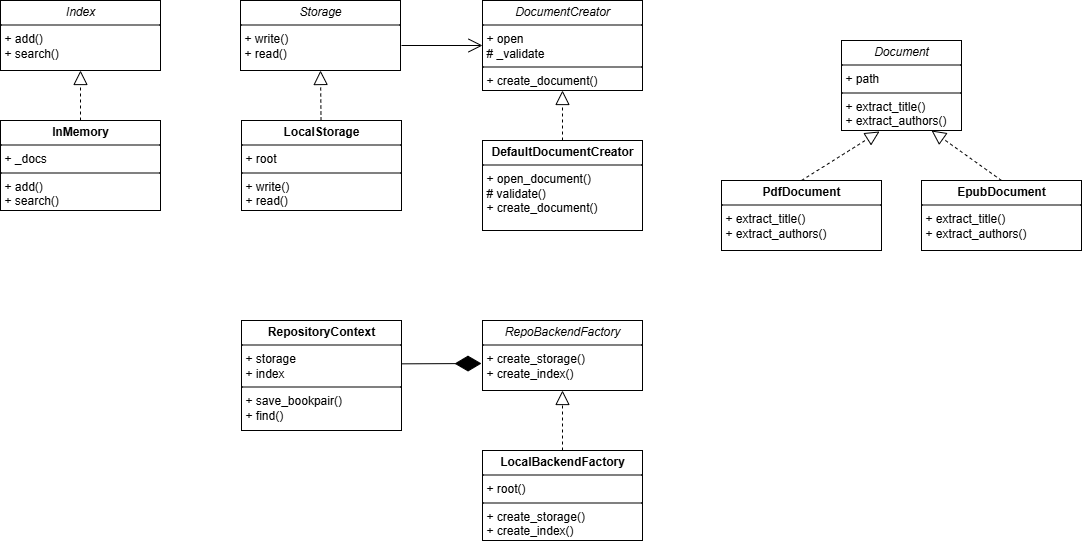

The diagram above was exported from draw.io. Its source (the exported page's mxGraphModel, read from the mxfile embedded in the PNG):
<mxGraphModel dx="1615" dy="979" grid="1" gridSize="10" guides="1" tooltips="1" connect="1" arrows="1" fold="1" page="1" pageScale="1" pageWidth="1390" pageHeight="980" math="0" shadow="0">
  <root>
    <mxCell id="0" />
    <mxCell id="1" parent="0" />
    <mxCell id="xisBD8hLb4Ufhu08fw9X-9" value="&lt;p style=&quot;margin:0px;margin-top:4px;text-align:center;&quot;&gt;&lt;i&gt;Document&lt;/i&gt;&lt;br&gt;&lt;/p&gt;&lt;hr size=&quot;1&quot; style=&quot;border-style:solid;&quot;&gt;&lt;p style=&quot;margin:0px;margin-left:4px;&quot;&gt;+ path&lt;/p&gt;&lt;hr size=&quot;1&quot; style=&quot;border-style:solid;&quot;&gt;&lt;p style=&quot;margin:0px;margin-left:4px;&quot;&gt;+ extract_title()&lt;br&gt;+ extract_authors()&lt;/p&gt;" style="verticalAlign=top;align=left;overflow=fill;html=1;whiteSpace=wrap;" vertex="1" parent="1">
      <mxGeometry x="1080" y="80" width="120" height="90" as="geometry" />
    </mxCell>
    <mxCell id="xisBD8hLb4Ufhu08fw9X-32" value="&lt;p style=&quot;margin:0px;margin-top:4px;text-align:center;&quot;&gt;&lt;b style=&quot;background-color: transparent; color: light-dark(rgb(0, 0, 0), rgb(255, 255, 255));&quot;&gt;PdfDocument&lt;/b&gt;&lt;/p&gt;&lt;hr size=&quot;1&quot; style=&quot;border-style:solid;&quot;&gt;&lt;p style=&quot;margin:0px;margin-left:4px;&quot;&gt;+ extract_title()&lt;/p&gt;&lt;p style=&quot;margin:0px;margin-left:4px;&quot;&gt;+&amp;nbsp;&lt;span style=&quot;background-color: transparent; color: light-dark(rgb(0, 0, 0), rgb(255, 255, 255));&quot;&gt;extract_authors()&lt;/span&gt;&lt;/p&gt;" style="verticalAlign=top;align=left;overflow=fill;html=1;whiteSpace=wrap;" vertex="1" parent="1">
      <mxGeometry x="960" y="220" width="160" height="70" as="geometry" />
    </mxCell>
    <mxCell id="xisBD8hLb4Ufhu08fw9X-35" value="&lt;p style=&quot;margin:0px;margin-top:4px;text-align:center;&quot;&gt;&lt;i style=&quot;&quot;&gt;DocumentCreator&lt;/i&gt;&lt;/p&gt;&lt;hr size=&quot;1&quot; style=&quot;border-style:solid;&quot;&gt;&lt;p style=&quot;margin:0px;margin-left:4px;&quot;&gt;+ open&lt;/p&gt;&lt;p style=&quot;margin:0px;margin-left:4px;&quot;&gt;# _validate&lt;/p&gt;&lt;hr size=&quot;1&quot; style=&quot;border-style:solid;&quot;&gt;&lt;p style=&quot;margin:0px;margin-left:4px;&quot;&gt;+ create_document()&lt;/p&gt;" style="verticalAlign=top;align=left;overflow=fill;html=1;whiteSpace=wrap;" vertex="1" parent="1">
      <mxGeometry x="721" y="40" width="160" height="90" as="geometry" />
    </mxCell>
    <mxCell id="xisBD8hLb4Ufhu08fw9X-36" value="" style="endArrow=block;dashed=1;endFill=0;endSize=12;html=1;rounded=0;exitX=0.5;exitY=0;exitDx=0;exitDy=0;entryX=0.317;entryY=1.011;entryDx=0;entryDy=0;entryPerimeter=0;" edge="1" parent="1" source="xisBD8hLb4Ufhu08fw9X-32" target="xisBD8hLb4Ufhu08fw9X-9">
      <mxGeometry width="160" relative="1" as="geometry">
        <mxPoint x="900" y="170" as="sourcePoint" />
        <mxPoint x="1060" y="170" as="targetPoint" />
      </mxGeometry>
    </mxCell>
    <mxCell id="xisBD8hLb4Ufhu08fw9X-37" value="" style="endArrow=block;dashed=1;endFill=0;endSize=12;html=1;rounded=0;exitX=0.5;exitY=0;exitDx=0;exitDy=0;entryX=0.75;entryY=1;entryDx=0;entryDy=0;" edge="1" parent="1" source="xisBD8hLb4Ufhu08fw9X-39" target="xisBD8hLb4Ufhu08fw9X-9">
      <mxGeometry width="160" relative="1" as="geometry">
        <mxPoint x="1240" y="220" as="sourcePoint" />
        <mxPoint x="1060" y="170" as="targetPoint" />
      </mxGeometry>
    </mxCell>
    <mxCell id="xisBD8hLb4Ufhu08fw9X-38" value="&lt;p style=&quot;margin:0px;margin-top:4px;text-align:center;&quot;&gt;&lt;b&gt;DefaultDocumentCreator&lt;/b&gt;&lt;/p&gt;&lt;hr size=&quot;1&quot; style=&quot;border-style:solid;&quot;&gt;&lt;p style=&quot;margin:0px;margin-left:4px;&quot;&gt;+ open_document()&lt;/p&gt;&lt;p style=&quot;margin:0px;margin-left:4px;&quot;&gt;# validate()&lt;/p&gt;&lt;p style=&quot;margin:0px;margin-left:4px;&quot;&gt;+ create_document()&lt;/p&gt;" style="verticalAlign=top;align=left;overflow=fill;html=1;whiteSpace=wrap;" vertex="1" parent="1">
      <mxGeometry x="721" y="180" width="160" height="90" as="geometry" />
    </mxCell>
    <mxCell id="xisBD8hLb4Ufhu08fw9X-39" value="&lt;p style=&quot;margin:0px;margin-top:4px;text-align:center;&quot;&gt;&lt;b style=&quot;background-color: transparent; color: light-dark(rgb(0, 0, 0), rgb(255, 255, 255));&quot;&gt;EpubDocument&lt;/b&gt;&lt;/p&gt;&lt;hr size=&quot;1&quot; style=&quot;border-style:solid;&quot;&gt;&lt;p style=&quot;margin:0px;margin-left:4px;&quot;&gt;+ extract_title()&lt;/p&gt;&lt;p style=&quot;margin:0px;margin-left:4px;&quot;&gt;+ extract_authors()&lt;/p&gt;" style="verticalAlign=top;align=left;overflow=fill;html=1;whiteSpace=wrap;" vertex="1" parent="1">
      <mxGeometry x="1160" y="220" width="160" height="70" as="geometry" />
    </mxCell>
    <mxCell id="xisBD8hLb4Ufhu08fw9X-40" value="" style="endArrow=block;dashed=1;endFill=0;endSize=12;html=1;rounded=0;exitX=0.5;exitY=0;exitDx=0;exitDy=0;entryX=0.5;entryY=1;entryDx=0;entryDy=0;" edge="1" parent="1" source="xisBD8hLb4Ufhu08fw9X-38" target="xisBD8hLb4Ufhu08fw9X-35">
      <mxGeometry width="160" relative="1" as="geometry">
        <mxPoint x="941" y="130" as="sourcePoint" />
        <mxPoint x="1101" y="130" as="targetPoint" />
      </mxGeometry>
    </mxCell>
    <mxCell id="xisBD8hLb4Ufhu08fw9X-44" value="&lt;p style=&quot;margin:0px;margin-top:4px;text-align:center;&quot;&gt;&lt;i&gt;Storage&lt;/i&gt;&lt;/p&gt;&lt;hr size=&quot;1&quot; style=&quot;border-style:solid;&quot;&gt;&lt;p style=&quot;margin:0px;margin-left:4px;&quot;&gt;+ write()&lt;/p&gt;&lt;p style=&quot;margin:0px;margin-left:4px;&quot;&gt;+ read()&lt;/p&gt;" style="verticalAlign=top;align=left;overflow=fill;html=1;whiteSpace=wrap;" vertex="1" parent="1">
      <mxGeometry x="479" y="40" width="160" height="70" as="geometry" />
    </mxCell>
    <mxCell id="xisBD8hLb4Ufhu08fw9X-46" value="&lt;p style=&quot;margin:0px;margin-top:4px;text-align:center;&quot;&gt;&lt;i style=&quot;&quot;&gt;Index&lt;/i&gt;&lt;/p&gt;&lt;hr size=&quot;1&quot; style=&quot;border-style:solid;&quot;&gt;&lt;p style=&quot;margin:0px;margin-left:4px;&quot;&gt;+ add()&lt;/p&gt;&lt;p style=&quot;margin:0px;margin-left:4px;&quot;&gt;+ search()&lt;/p&gt;&lt;p style=&quot;margin:0px;margin-left:4px;&quot;&gt;&lt;br&gt;&lt;/p&gt;" style="verticalAlign=top;align=left;overflow=fill;html=1;whiteSpace=wrap;" vertex="1" parent="1">
      <mxGeometry x="239" y="40" width="160" height="70" as="geometry" />
    </mxCell>
    <mxCell id="xisBD8hLb4Ufhu08fw9X-47" value="&lt;p style=&quot;margin:0px;margin-top:4px;text-align:center;&quot;&gt;&lt;i style=&quot;&quot;&gt;RepoBackendFactory&lt;/i&gt;&lt;/p&gt;&lt;hr size=&quot;1&quot; style=&quot;border-style:solid;&quot;&gt;&lt;p style=&quot;margin:0px;margin-left:4px;&quot;&gt;&lt;span style=&quot;background-color: transparent; color: light-dark(rgb(0, 0, 0), rgb(255, 255, 255));&quot;&gt;+ create_storage()&lt;/span&gt;&lt;/p&gt;&lt;p style=&quot;margin:0px;margin-left:4px;&quot;&gt;+ create_index()&lt;/p&gt;&lt;p style=&quot;margin:0px;margin-left:4px;&quot;&gt;&lt;br&gt;&lt;/p&gt;" style="verticalAlign=top;align=left;overflow=fill;html=1;whiteSpace=wrap;" vertex="1" parent="1">
      <mxGeometry x="721" y="360" width="160" height="70" as="geometry" />
    </mxCell>
    <mxCell id="xisBD8hLb4Ufhu08fw9X-48" value="&lt;p style=&quot;margin:0px;margin-top:4px;text-align:center;&quot;&gt;&lt;b&gt;LocalStorage&lt;/b&gt;&lt;/p&gt;&lt;hr size=&quot;1&quot; style=&quot;border-style:solid;&quot;&gt;&lt;p style=&quot;margin:0px;margin-left:4px;&quot;&gt;+ root&lt;/p&gt;&lt;hr size=&quot;1&quot; style=&quot;border-style:solid;&quot;&gt;&lt;p style=&quot;margin:0px;margin-left:4px;&quot;&gt;+ write()&lt;/p&gt;&lt;p style=&quot;margin:0px;margin-left:4px;&quot;&gt;+ read()&lt;/p&gt;" style="verticalAlign=top;align=left;overflow=fill;html=1;whiteSpace=wrap;" vertex="1" parent="1">
      <mxGeometry x="480" y="160" width="160" height="90" as="geometry" />
    </mxCell>
    <mxCell id="xisBD8hLb4Ufhu08fw9X-49" value="" style="endArrow=block;dashed=1;endFill=0;endSize=12;html=1;rounded=0;entryX=0.5;entryY=1;entryDx=0;entryDy=0;" edge="1" parent="1" source="xisBD8hLb4Ufhu08fw9X-48" target="xisBD8hLb4Ufhu08fw9X-44">
      <mxGeometry width="160" relative="1" as="geometry">
        <mxPoint x="359" y="300" as="sourcePoint" />
        <mxPoint x="519" y="300" as="targetPoint" />
      </mxGeometry>
    </mxCell>
    <mxCell id="xisBD8hLb4Ufhu08fw9X-50" value="&lt;p style=&quot;margin:0px;margin-top:4px;text-align:center;&quot;&gt;&lt;b&gt;InMemory&lt;/b&gt;&lt;/p&gt;&lt;hr size=&quot;1&quot; style=&quot;border-style:solid;&quot;&gt;&lt;p style=&quot;margin:0px;margin-left:4px;&quot;&gt;+ _docs&lt;/p&gt;&lt;hr size=&quot;1&quot; style=&quot;border-style:solid;&quot;&gt;&lt;p style=&quot;margin:0px;margin-left:4px;&quot;&gt;+ add()&lt;/p&gt;&lt;p style=&quot;margin:0px;margin-left:4px;&quot;&gt;+ search()&lt;/p&gt;" style="verticalAlign=top;align=left;overflow=fill;html=1;whiteSpace=wrap;" vertex="1" parent="1">
      <mxGeometry x="239" y="160" width="160" height="90" as="geometry" />
    </mxCell>
    <mxCell id="xisBD8hLb4Ufhu08fw9X-51" value="" style="endArrow=block;dashed=1;endFill=0;endSize=12;html=1;rounded=0;entryX=0.5;entryY=1;entryDx=0;entryDy=0;exitX=0.5;exitY=0;exitDx=0;exitDy=0;" edge="1" parent="1" source="xisBD8hLb4Ufhu08fw9X-50" target="xisBD8hLb4Ufhu08fw9X-46">
      <mxGeometry width="160" relative="1" as="geometry">
        <mxPoint x="399" y="160" as="sourcePoint" />
        <mxPoint x="559" y="300" as="targetPoint" />
      </mxGeometry>
    </mxCell>
    <mxCell id="xisBD8hLb4Ufhu08fw9X-53" value="&lt;p style=&quot;margin:0px;margin-top:4px;text-align:center;&quot;&gt;&lt;b&gt;LocalBackendFactory&lt;/b&gt;&lt;/p&gt;&lt;hr size=&quot;1&quot; style=&quot;border-style:solid;&quot;&gt;&lt;p style=&quot;margin:0px;margin-left:4px;&quot;&gt;+ root()&lt;/p&gt;&lt;hr size=&quot;1&quot; style=&quot;border-style:solid;&quot;&gt;&lt;p style=&quot;margin:0px;margin-left:4px;&quot;&gt;+ create_storage()&lt;/p&gt;&lt;p style=&quot;margin:0px;margin-left:4px;&quot;&gt;+ create_index()&lt;/p&gt;" style="verticalAlign=top;align=left;overflow=fill;html=1;whiteSpace=wrap;" vertex="1" parent="1">
      <mxGeometry x="721" y="490" width="160" height="90" as="geometry" />
    </mxCell>
    <mxCell id="xisBD8hLb4Ufhu08fw9X-54" value="" style="endArrow=block;dashed=1;endFill=0;endSize=12;html=1;rounded=0;exitX=0.5;exitY=0;exitDx=0;exitDy=0;entryX=0.5;entryY=1;entryDx=0;entryDy=0;" edge="1" parent="1" source="xisBD8hLb4Ufhu08fw9X-53" target="xisBD8hLb4Ufhu08fw9X-47">
      <mxGeometry width="160" relative="1" as="geometry">
        <mxPoint x="590" y="300" as="sourcePoint" />
        <mxPoint x="750" y="300" as="targetPoint" />
      </mxGeometry>
    </mxCell>
    <mxCell id="xisBD8hLb4Ufhu08fw9X-55" value="&lt;p style=&quot;margin:0px;margin-top:4px;text-align:center;&quot;&gt;&lt;b&gt;RepositoryContext&lt;/b&gt;&lt;/p&gt;&lt;hr size=&quot;1&quot; style=&quot;border-style:solid;&quot;&gt;&lt;p style=&quot;margin:0px;margin-left:4px;&quot;&gt;+ storage&lt;/p&gt;&lt;p style=&quot;margin:0px;margin-left:4px;&quot;&gt;+ index&lt;/p&gt;&lt;hr size=&quot;1&quot; style=&quot;border-style:solid;&quot;&gt;&lt;p style=&quot;margin:0px;margin-left:4px;&quot;&gt;+ save_bookpair()&lt;/p&gt;&lt;p style=&quot;margin:0px;margin-left:4px;&quot;&gt;+ find()&lt;/p&gt;" style="verticalAlign=top;align=left;overflow=fill;html=1;whiteSpace=wrap;" vertex="1" parent="1">
      <mxGeometry x="480" y="360" width="160" height="110" as="geometry" />
    </mxCell>
    <mxCell id="xisBD8hLb4Ufhu08fw9X-56" value="" style="endArrow=diamondThin;endFill=1;endSize=24;html=1;rounded=0;exitX=0.998;exitY=0.394;exitDx=0;exitDy=0;exitPerimeter=0;" edge="1" parent="1" source="xisBD8hLb4Ufhu08fw9X-55">
      <mxGeometry width="160" relative="1" as="geometry">
        <mxPoint x="470" y="570" as="sourcePoint" />
        <mxPoint x="720" y="403" as="targetPoint" />
      </mxGeometry>
    </mxCell>
    <mxCell id="xisBD8hLb4Ufhu08fw9X-57" value="" style="endArrow=open;endFill=1;endSize=12;html=1;rounded=0;entryX=0;entryY=0.5;entryDx=0;entryDy=0;" edge="1" parent="1" target="xisBD8hLb4Ufhu08fw9X-35">
      <mxGeometry width="160" relative="1" as="geometry">
        <mxPoint x="640" y="85" as="sourcePoint" />
        <mxPoint x="680" y="310" as="targetPoint" />
      </mxGeometry>
    </mxCell>
  </root>
</mxGraphModel>